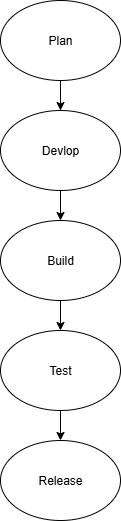

The diagram above was exported from draw.io. Its source (the exported page's mxGraphModel, read from the mxfile embedded in the PNG):
<mxGraphModel dx="1042" dy="562" grid="1" gridSize="10" guides="1" tooltips="1" connect="1" arrows="1" fold="1" page="1" pageScale="1" pageWidth="850" pageHeight="1100" math="0" shadow="0">
  <root>
    <mxCell id="0" />
    <mxCell id="1" parent="0" />
    <mxCell id="496wRV12HJiCpCdH4ihM-4" value="" style="edgeStyle=orthogonalEdgeStyle;rounded=0;orthogonalLoop=1;jettySize=auto;html=1;" edge="1" parent="1" source="Z3Y1wHy2kRjhgx0QNmXP-1" target="496wRV12HJiCpCdH4ihM-3">
      <mxGeometry relative="1" as="geometry">
        <Array as="points">
          <mxPoint x="410" y="130" />
          <mxPoint x="410" y="130" />
        </Array>
      </mxGeometry>
    </mxCell>
    <mxCell id="Z3Y1wHy2kRjhgx0QNmXP-1" value="Plan" style="ellipse;whiteSpace=wrap;html=1;" parent="1" vertex="1">
      <mxGeometry x="350" y="20" width="120" height="80" as="geometry" />
    </mxCell>
    <mxCell id="496wRV12HJiCpCdH4ihM-9" style="edgeStyle=orthogonalEdgeStyle;rounded=0;orthogonalLoop=1;jettySize=auto;html=1;" edge="1" parent="1" source="496wRV12HJiCpCdH4ihM-3">
      <mxGeometry relative="1" as="geometry">
        <mxPoint x="410" y="140" as="targetPoint" />
        <Array as="points">
          <mxPoint x="410" y="120" />
          <mxPoint x="410" y="120" />
        </Array>
      </mxGeometry>
    </mxCell>
    <mxCell id="496wRV12HJiCpCdH4ihM-11" style="edgeStyle=orthogonalEdgeStyle;rounded=0;orthogonalLoop=1;jettySize=auto;html=1;exitX=0.5;exitY=1;exitDx=0;exitDy=0;" edge="1" parent="1" source="496wRV12HJiCpCdH4ihM-3" target="496wRV12HJiCpCdH4ihM-5">
      <mxGeometry relative="1" as="geometry" />
    </mxCell>
    <mxCell id="496wRV12HJiCpCdH4ihM-3" value="Devlop" style="ellipse;whiteSpace=wrap;html=1;" vertex="1" parent="1">
      <mxGeometry x="350" y="130" width="120" height="80" as="geometry" />
    </mxCell>
    <mxCell id="496wRV12HJiCpCdH4ihM-13" value="" style="edgeStyle=orthogonalEdgeStyle;rounded=0;orthogonalLoop=1;jettySize=auto;html=1;" edge="1" parent="1" source="496wRV12HJiCpCdH4ihM-5" target="496wRV12HJiCpCdH4ihM-12">
      <mxGeometry relative="1" as="geometry" />
    </mxCell>
    <mxCell id="496wRV12HJiCpCdH4ihM-5" value="Build" style="ellipse;whiteSpace=wrap;html=1;" vertex="1" parent="1">
      <mxGeometry x="350" y="240" width="120" height="80" as="geometry" />
    </mxCell>
    <mxCell id="496wRV12HJiCpCdH4ihM-15" style="edgeStyle=orthogonalEdgeStyle;rounded=0;orthogonalLoop=1;jettySize=auto;html=1;exitX=0.5;exitY=1;exitDx=0;exitDy=0;entryX=0.5;entryY=0;entryDx=0;entryDy=0;" edge="1" parent="1" source="496wRV12HJiCpCdH4ihM-12" target="496wRV12HJiCpCdH4ihM-14">
      <mxGeometry relative="1" as="geometry" />
    </mxCell>
    <mxCell id="496wRV12HJiCpCdH4ihM-12" value="Test" style="ellipse;whiteSpace=wrap;html=1;" vertex="1" parent="1">
      <mxGeometry x="350" y="350" width="120" height="80" as="geometry" />
    </mxCell>
    <mxCell id="496wRV12HJiCpCdH4ihM-14" value="Release" style="ellipse;whiteSpace=wrap;html=1;" vertex="1" parent="1">
      <mxGeometry x="350" y="460" width="120" height="80" as="geometry" />
    </mxCell>
  </root>
</mxGraphModel>